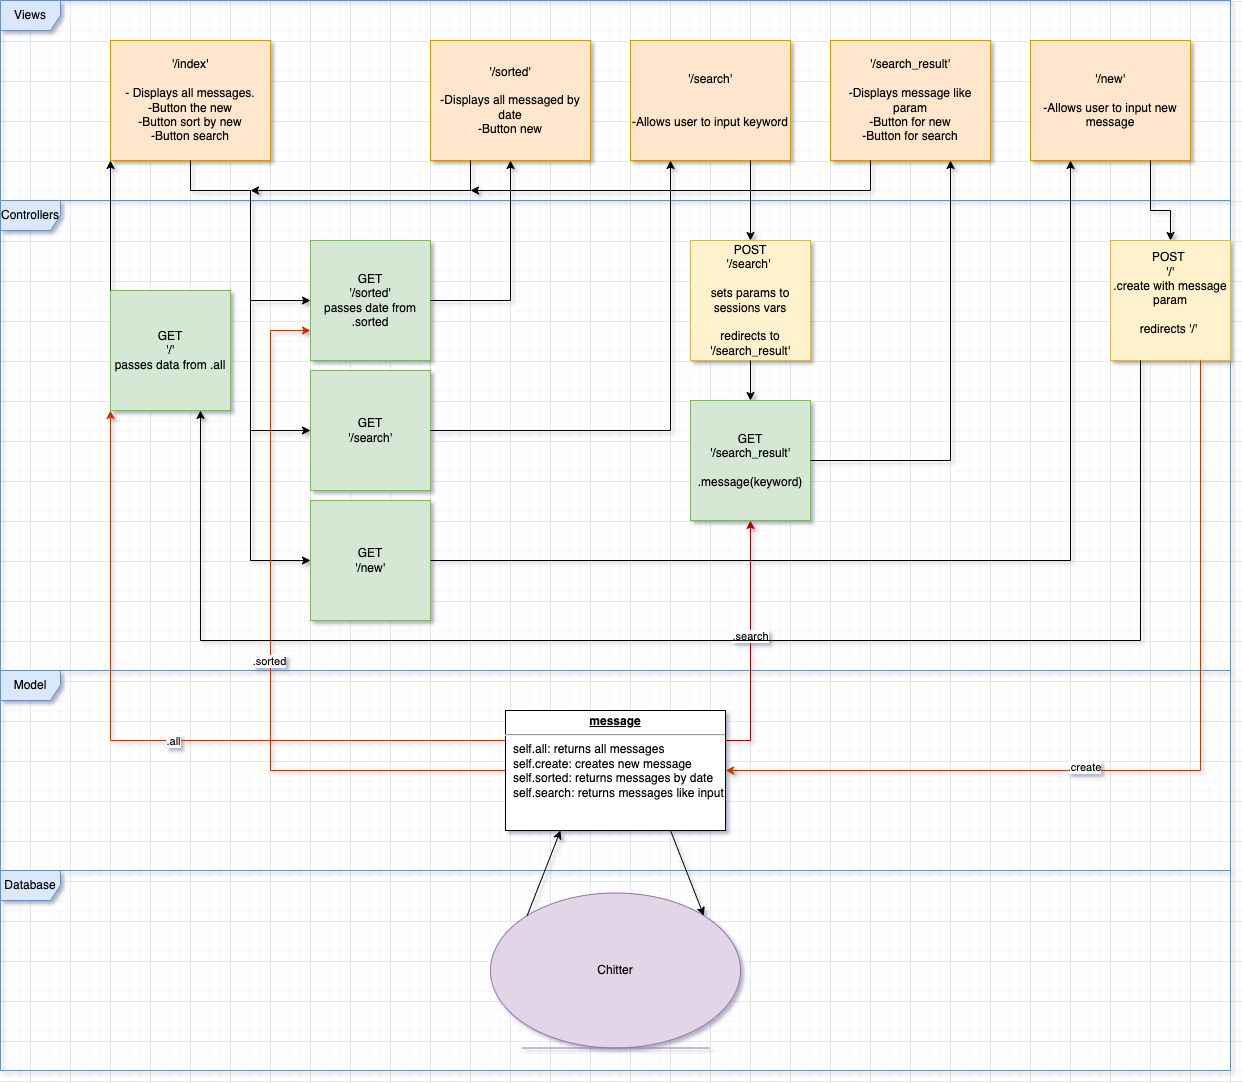

The diagram above was exported from draw.io. Its source (the exported page's mxGraphModel, read from the mxfile embedded in the PNG):
<mxGraphModel dx="2037" dy="1180" grid="1" gridSize="10" guides="1" tooltips="1" connect="1" arrows="1" fold="1" page="1" pageScale="1" pageWidth="827" pageHeight="1169" math="0" shadow="0">
  <root>
    <mxCell id="0" />
    <mxCell id="1" parent="0" />
    <mxCell id="ozWXmCa0gcY3V_BET5wY-1" value="&lt;span&gt;Views&lt;/span&gt;" style="shape=umlFrame;whiteSpace=wrap;html=1;fillColor=#dae8fc;strokeColor=#6c8ebf;" parent="1" vertex="1">
      <mxGeometry x="10" y="120" width="1230" height="200" as="geometry" />
    </mxCell>
    <mxCell id="ozWXmCa0gcY3V_BET5wY-2" value="&lt;span&gt;Controllers&lt;/span&gt;" style="shape=umlFrame;whiteSpace=wrap;html=1;fillColor=#dae8fc;strokeColor=#6c8ebf;" parent="1" vertex="1">
      <mxGeometry x="10" y="320" width="1230" height="470" as="geometry" />
    </mxCell>
    <mxCell id="ozWXmCa0gcY3V_BET5wY-3" value="&lt;span&gt;Model&lt;/span&gt;" style="shape=umlFrame;whiteSpace=wrap;html=1;fillColor=#dae8fc;strokeColor=#6c8ebf;" parent="1" vertex="1">
      <mxGeometry x="10" y="790" width="1230" height="200" as="geometry" />
    </mxCell>
    <mxCell id="ozWXmCa0gcY3V_BET5wY-4" value="&lt;span&gt;Database&lt;/span&gt;" style="shape=umlFrame;whiteSpace=wrap;html=1;fillColor=#dae8fc;strokeColor=#6c8ebf;" parent="1" vertex="1">
      <mxGeometry x="10" y="990" width="1230" height="200" as="geometry" />
    </mxCell>
    <mxCell id="ozWXmCa0gcY3V_BET5wY-6" value="GET&lt;br&gt;'/'&lt;br&gt;passes data from .all" style="rounded=0;whiteSpace=wrap;html=1;fillColor=#d5e8d4;strokeColor=#82b366;" parent="1" vertex="1">
      <mxGeometry x="120" y="410" width="120" height="120" as="geometry" />
    </mxCell>
    <mxCell id="ozWXmCa0gcY3V_BET5wY-11" value="&lt;p style=&quot;margin: 0px ; margin-top: 4px ; text-align: center ; text-decoration: underline&quot;&gt;&lt;b&gt;message&lt;/b&gt;&lt;/p&gt;&lt;hr&gt;&lt;p style=&quot;margin: 0px ; margin-left: 8px&quot;&gt;self.all: returns all messages&amp;nbsp;&lt;/p&gt;&lt;p style=&quot;margin: 0px ; margin-left: 8px&quot;&gt;self.create: creates new message&lt;/p&gt;&lt;p style=&quot;margin: 0px ; margin-left: 8px&quot;&gt;self.sorted: returns messages by date&lt;/p&gt;&lt;p style=&quot;margin: 0px ; margin-left: 8px&quot;&gt;self.search: returns messages like input&lt;/p&gt;" style="verticalAlign=top;align=left;overflow=fill;fontSize=12;fontFamily=Helvetica;html=1;" parent="1" vertex="1">
      <mxGeometry x="515" y="830" width="220" height="120" as="geometry" />
    </mxCell>
    <mxCell id="ozWXmCa0gcY3V_BET5wY-12" value="Chitter" style="ellipse;shape=umlEntity;whiteSpace=wrap;html=1;fillColor=#e1d5e7;strokeColor=#9673a6;" parent="1" vertex="1">
      <mxGeometry x="500" y="1012.5" width="250" height="155" as="geometry" />
    </mxCell>
    <mxCell id="ozWXmCa0gcY3V_BET5wY-13" value="'/index'&lt;br&gt;&lt;br&gt;- Displays all messages.&lt;br&gt;-Button the new&lt;br&gt;-Button sort by new&lt;br&gt;-Button search" style="rounded=0;whiteSpace=wrap;html=1;fillColor=#ffe6cc;strokeColor=#d79b00;" parent="1" vertex="1">
      <mxGeometry x="120" y="160" width="160" height="120" as="geometry" />
    </mxCell>
    <mxCell id="ozWXmCa0gcY3V_BET5wY-14" value="" style="endArrow=classic;html=1;rounded=0;entryX=0;entryY=1;entryDx=0;entryDy=0;exitX=0;exitY=0;exitDx=0;exitDy=0;" parent="1" source="ozWXmCa0gcY3V_BET5wY-6" target="ozWXmCa0gcY3V_BET5wY-13" edge="1">
      <mxGeometry width="50" height="50" relative="1" as="geometry">
        <mxPoint x="690" y="510" as="sourcePoint" />
        <mxPoint x="740" y="460" as="targetPoint" />
      </mxGeometry>
    </mxCell>
    <mxCell id="ozWXmCa0gcY3V_BET5wY-15" value="" style="endArrow=classic;html=1;rounded=0;entryX=0;entryY=1;entryDx=0;entryDy=0;exitX=0;exitY=0.25;exitDx=0;exitDy=0;fillColor=#fa6800;strokeColor=#C73500;" parent="1" source="ozWXmCa0gcY3V_BET5wY-11" target="ozWXmCa0gcY3V_BET5wY-6" edge="1">
      <mxGeometry width="50" height="50" relative="1" as="geometry">
        <mxPoint x="690" y="510" as="sourcePoint" />
        <mxPoint x="740" y="460" as="targetPoint" />
        <Array as="points">
          <mxPoint x="120" y="860" />
          <mxPoint x="120" y="590" />
        </Array>
      </mxGeometry>
    </mxCell>
    <mxCell id="ozWXmCa0gcY3V_BET5wY-16" value=".all" style="edgeLabel;html=1;align=center;verticalAlign=middle;resizable=0;points=[];" parent="ozWXmCa0gcY3V_BET5wY-15" vertex="1" connectable="0">
      <mxGeometry x="-0.0819" relative="1" as="geometry">
        <mxPoint as="offset" />
      </mxGeometry>
    </mxCell>
    <mxCell id="ozWXmCa0gcY3V_BET5wY-25" value="GET&lt;br&gt;'/sorted'&lt;br&gt;passes date from .sorted" style="rounded=0;whiteSpace=wrap;html=1;fillColor=#d5e8d4;strokeColor=#82b366;" parent="1" vertex="1">
      <mxGeometry x="320" y="360" width="120" height="120" as="geometry" />
    </mxCell>
    <mxCell id="x9AKj1RtoYrEX-aTQiGm-7" value="'/sorted'&lt;br&gt;&lt;br&gt;-Displays all messaged by date&lt;br&gt;-Button new" style="rounded=0;whiteSpace=wrap;html=1;fillColor=#ffe6cc;strokeColor=#d79b00;" vertex="1" parent="1">
      <mxGeometry x="440" y="160" width="160" height="120" as="geometry" />
    </mxCell>
    <mxCell id="x9AKj1RtoYrEX-aTQiGm-8" value="POST&lt;br&gt;'/search'&amp;nbsp;&lt;br&gt;&lt;br&gt;sets params to sessions vars&lt;br&gt;&lt;br&gt;redirects to '/search_result'" style="rounded=0;whiteSpace=wrap;html=1;fillColor=#fff2cc;strokeColor=#d6b656;" vertex="1" parent="1">
      <mxGeometry x="700" y="360" width="120" height="120" as="geometry" />
    </mxCell>
    <mxCell id="x9AKj1RtoYrEX-aTQiGm-13" value="GET&lt;br&gt;'/search'&lt;br&gt;" style="rounded=0;whiteSpace=wrap;html=1;fillColor=#d5e8d4;strokeColor=#82b366;" vertex="1" parent="1">
      <mxGeometry x="320" y="490" width="120" height="120" as="geometry" />
    </mxCell>
    <mxCell id="x9AKj1RtoYrEX-aTQiGm-14" value="&lt;span&gt;GET&lt;/span&gt;&lt;br&gt;&lt;span&gt;'/new'&lt;/span&gt;&lt;br&gt;" style="rounded=0;whiteSpace=wrap;html=1;fillColor=#d5e8d4;strokeColor=#82b366;" vertex="1" parent="1">
      <mxGeometry x="320" y="620" width="120" height="120" as="geometry" />
    </mxCell>
    <mxCell id="x9AKj1RtoYrEX-aTQiGm-15" value="" style="endArrow=classic;html=1;rounded=0;exitX=0.5;exitY=1;exitDx=0;exitDy=0;entryX=0;entryY=0.5;entryDx=0;entryDy=0;" edge="1" parent="1" source="ozWXmCa0gcY3V_BET5wY-13" target="ozWXmCa0gcY3V_BET5wY-25">
      <mxGeometry width="50" height="50" relative="1" as="geometry">
        <mxPoint x="620" y="500" as="sourcePoint" />
        <mxPoint x="670" y="450" as="targetPoint" />
        <Array as="points">
          <mxPoint x="200" y="310" />
          <mxPoint x="260" y="310" />
          <mxPoint x="260" y="420" />
        </Array>
      </mxGeometry>
    </mxCell>
    <mxCell id="x9AKj1RtoYrEX-aTQiGm-19" value="" style="endArrow=classic;html=1;rounded=0;entryX=0;entryY=0.5;entryDx=0;entryDy=0;" edge="1" parent="1" target="x9AKj1RtoYrEX-aTQiGm-13">
      <mxGeometry width="50" height="50" relative="1" as="geometry">
        <mxPoint x="260" y="420" as="sourcePoint" />
        <mxPoint x="670" y="450" as="targetPoint" />
        <Array as="points">
          <mxPoint x="260" y="550" />
        </Array>
      </mxGeometry>
    </mxCell>
    <mxCell id="x9AKj1RtoYrEX-aTQiGm-20" value="" style="endArrow=classic;html=1;rounded=0;entryX=0;entryY=0.5;entryDx=0;entryDy=0;" edge="1" parent="1" target="x9AKj1RtoYrEX-aTQiGm-14">
      <mxGeometry width="50" height="50" relative="1" as="geometry">
        <mxPoint x="260" y="550" as="sourcePoint" />
        <mxPoint x="670" y="450" as="targetPoint" />
        <Array as="points">
          <mxPoint x="260" y="680" />
        </Array>
      </mxGeometry>
    </mxCell>
    <mxCell id="x9AKj1RtoYrEX-aTQiGm-24" value="" style="endArrow=classic;html=1;rounded=0;exitX=0;exitY=0.5;exitDx=0;exitDy=0;entryX=0;entryY=0.75;entryDx=0;entryDy=0;fillColor=#fa6800;strokeColor=#C73500;" edge="1" parent="1" source="ozWXmCa0gcY3V_BET5wY-11" target="ozWXmCa0gcY3V_BET5wY-25">
      <mxGeometry width="50" height="50" relative="1" as="geometry">
        <mxPoint x="620" y="790" as="sourcePoint" />
        <mxPoint x="670" y="740" as="targetPoint" />
        <Array as="points">
          <mxPoint x="280" y="890" />
          <mxPoint x="280" y="450" />
        </Array>
      </mxGeometry>
    </mxCell>
    <mxCell id="x9AKj1RtoYrEX-aTQiGm-25" value=".sorted" style="edgeLabel;html=1;align=center;verticalAlign=middle;resizable=0;points=[];" vertex="1" connectable="0" parent="x9AKj1RtoYrEX-aTQiGm-24">
      <mxGeometry x="-0.0372" y="2" relative="1" as="geometry">
        <mxPoint as="offset" />
      </mxGeometry>
    </mxCell>
    <mxCell id="x9AKj1RtoYrEX-aTQiGm-26" value="" style="endArrow=classic;html=1;rounded=0;exitX=1;exitY=0.5;exitDx=0;exitDy=0;entryX=0.5;entryY=1;entryDx=0;entryDy=0;" edge="1" parent="1" source="ozWXmCa0gcY3V_BET5wY-25" target="x9AKj1RtoYrEX-aTQiGm-7">
      <mxGeometry width="50" height="50" relative="1" as="geometry">
        <mxPoint x="630" y="600" as="sourcePoint" />
        <mxPoint x="680" y="550" as="targetPoint" />
        <Array as="points">
          <mxPoint x="520" y="420" />
        </Array>
      </mxGeometry>
    </mxCell>
    <mxCell id="x9AKj1RtoYrEX-aTQiGm-27" value="" style="endArrow=classic;html=1;rounded=0;exitX=0.25;exitY=1;exitDx=0;exitDy=0;" edge="1" parent="1" source="x9AKj1RtoYrEX-aTQiGm-7">
      <mxGeometry width="50" height="50" relative="1" as="geometry">
        <mxPoint x="630" y="550" as="sourcePoint" />
        <mxPoint x="260" y="310" as="targetPoint" />
        <Array as="points">
          <mxPoint x="480" y="310" />
        </Array>
      </mxGeometry>
    </mxCell>
    <mxCell id="x9AKj1RtoYrEX-aTQiGm-28" value="'/search'&lt;br&gt;&lt;br&gt;&lt;br&gt;-Allows user to input keyword" style="rounded=0;whiteSpace=wrap;html=1;fillColor=#ffe6cc;strokeColor=#d79b00;" vertex="1" parent="1">
      <mxGeometry x="640" y="160" width="160" height="120" as="geometry" />
    </mxCell>
    <mxCell id="x9AKj1RtoYrEX-aTQiGm-29" value="" style="endArrow=classic;html=1;rounded=0;exitX=1;exitY=0.5;exitDx=0;exitDy=0;entryX=0.25;entryY=1;entryDx=0;entryDy=0;" edge="1" parent="1" source="x9AKj1RtoYrEX-aTQiGm-13" target="x9AKj1RtoYrEX-aTQiGm-28">
      <mxGeometry width="50" height="50" relative="1" as="geometry">
        <mxPoint x="630" y="580" as="sourcePoint" />
        <mxPoint x="680" y="530" as="targetPoint" />
        <Array as="points">
          <mxPoint x="680" y="550" />
        </Array>
      </mxGeometry>
    </mxCell>
    <mxCell id="x9AKj1RtoYrEX-aTQiGm-30" value="" style="endArrow=classic;html=1;rounded=0;exitX=0.75;exitY=1;exitDx=0;exitDy=0;entryX=0.5;entryY=0;entryDx=0;entryDy=0;" edge="1" parent="1" source="x9AKj1RtoYrEX-aTQiGm-28" target="x9AKj1RtoYrEX-aTQiGm-8">
      <mxGeometry width="50" height="50" relative="1" as="geometry">
        <mxPoint x="630" y="430" as="sourcePoint" />
        <mxPoint x="680" y="380" as="targetPoint" />
      </mxGeometry>
    </mxCell>
    <mxCell id="x9AKj1RtoYrEX-aTQiGm-31" value="&lt;span&gt;GET&lt;/span&gt;&lt;br&gt;&lt;span&gt;'/search_result'&lt;/span&gt;&lt;br&gt;&lt;br&gt;.message(keyword)" style="rounded=0;whiteSpace=wrap;html=1;fillColor=#d5e8d4;strokeColor=#82b366;" vertex="1" parent="1">
      <mxGeometry x="700" y="520" width="120" height="120" as="geometry" />
    </mxCell>
    <mxCell id="x9AKj1RtoYrEX-aTQiGm-32" value="" style="endArrow=classic;html=1;rounded=0;exitX=1;exitY=0.25;exitDx=0;exitDy=0;fillColor=#e51400;strokeColor=#B20000;" edge="1" parent="1" source="ozWXmCa0gcY3V_BET5wY-11">
      <mxGeometry width="50" height="50" relative="1" as="geometry">
        <mxPoint x="640" y="780" as="sourcePoint" />
        <mxPoint x="760" y="640" as="targetPoint" />
        <Array as="points">
          <mxPoint x="760" y="860" />
        </Array>
      </mxGeometry>
    </mxCell>
    <mxCell id="x9AKj1RtoYrEX-aTQiGm-33" value=".search" style="edgeLabel;html=1;align=center;verticalAlign=middle;resizable=0;points=[];" vertex="1" connectable="0" parent="x9AKj1RtoYrEX-aTQiGm-32">
      <mxGeometry x="0.0571" y="1" relative="1" as="geometry">
        <mxPoint as="offset" />
      </mxGeometry>
    </mxCell>
    <mxCell id="x9AKj1RtoYrEX-aTQiGm-34" value="'/search_result'&lt;br&gt;&lt;br&gt;-Displays message like param&lt;br&gt;-Button for new&lt;br&gt;-Button for search" style="rounded=0;whiteSpace=wrap;html=1;fillColor=#ffe6cc;strokeColor=#d79b00;" vertex="1" parent="1">
      <mxGeometry x="840" y="160" width="160" height="120" as="geometry" />
    </mxCell>
    <mxCell id="x9AKj1RtoYrEX-aTQiGm-35" value="" style="endArrow=classic;html=1;rounded=0;exitX=1;exitY=0.5;exitDx=0;exitDy=0;entryX=0.75;entryY=1;entryDx=0;entryDy=0;" edge="1" parent="1" source="x9AKj1RtoYrEX-aTQiGm-31" target="x9AKj1RtoYrEX-aTQiGm-34">
      <mxGeometry width="50" height="50" relative="1" as="geometry">
        <mxPoint x="640" y="490" as="sourcePoint" />
        <mxPoint x="690" y="440" as="targetPoint" />
        <Array as="points">
          <mxPoint x="960" y="580" />
        </Array>
      </mxGeometry>
    </mxCell>
    <mxCell id="x9AKj1RtoYrEX-aTQiGm-36" value="" style="endArrow=classic;html=1;rounded=0;exitX=0.25;exitY=1;exitDx=0;exitDy=0;" edge="1" parent="1" source="x9AKj1RtoYrEX-aTQiGm-34">
      <mxGeometry width="50" height="50" relative="1" as="geometry">
        <mxPoint x="640" y="490" as="sourcePoint" />
        <mxPoint x="480" y="310" as="targetPoint" />
        <Array as="points">
          <mxPoint x="880" y="310" />
        </Array>
      </mxGeometry>
    </mxCell>
    <mxCell id="x9AKj1RtoYrEX-aTQiGm-37" value="'/new'&lt;br&gt;&lt;br&gt;-Allows user to input new message" style="rounded=0;whiteSpace=wrap;html=1;fillColor=#ffe6cc;strokeColor=#d79b00;" vertex="1" parent="1">
      <mxGeometry x="1040" y="160" width="160" height="120" as="geometry" />
    </mxCell>
    <mxCell id="x9AKj1RtoYrEX-aTQiGm-38" value="" style="endArrow=classic;html=1;rounded=0;exitX=1;exitY=0.5;exitDx=0;exitDy=0;entryX=0.25;entryY=1;entryDx=0;entryDy=0;" edge="1" parent="1" source="x9AKj1RtoYrEX-aTQiGm-14" target="x9AKj1RtoYrEX-aTQiGm-37">
      <mxGeometry width="50" height="50" relative="1" as="geometry">
        <mxPoint x="640" y="470" as="sourcePoint" />
        <mxPoint x="690" y="420" as="targetPoint" />
        <Array as="points">
          <mxPoint x="1080" y="680" />
        </Array>
      </mxGeometry>
    </mxCell>
    <mxCell id="x9AKj1RtoYrEX-aTQiGm-39" value="POST&amp;nbsp;&lt;br&gt;'/'&lt;br&gt;.create with message param&lt;br&gt;&lt;br&gt;redirects '/'&amp;nbsp;&lt;br&gt;&lt;br&gt;" style="rounded=0;whiteSpace=wrap;html=1;fillColor=#fff2cc;strokeColor=#d6b656;" vertex="1" parent="1">
      <mxGeometry x="1120" y="360" width="120" height="120" as="geometry" />
    </mxCell>
    <mxCell id="x9AKj1RtoYrEX-aTQiGm-40" value="" style="endArrow=classic;html=1;rounded=0;exitX=0.25;exitY=1;exitDx=0;exitDy=0;entryX=0.75;entryY=1;entryDx=0;entryDy=0;" edge="1" parent="1" source="x9AKj1RtoYrEX-aTQiGm-39" target="ozWXmCa0gcY3V_BET5wY-6">
      <mxGeometry width="50" height="50" relative="1" as="geometry">
        <mxPoint x="640" y="590" as="sourcePoint" />
        <mxPoint x="690" y="540" as="targetPoint" />
        <Array as="points">
          <mxPoint x="1150" y="760" />
          <mxPoint x="210" y="760" />
        </Array>
      </mxGeometry>
    </mxCell>
    <mxCell id="x9AKj1RtoYrEX-aTQiGm-41" value="" style="endArrow=classic;html=1;rounded=0;exitX=0.75;exitY=1;exitDx=0;exitDy=0;entryX=0.5;entryY=0;entryDx=0;entryDy=0;" edge="1" parent="1" source="x9AKj1RtoYrEX-aTQiGm-37" target="x9AKj1RtoYrEX-aTQiGm-39">
      <mxGeometry width="50" height="50" relative="1" as="geometry">
        <mxPoint x="640" y="520" as="sourcePoint" />
        <mxPoint x="690" y="470" as="targetPoint" />
        <Array as="points">
          <mxPoint x="1160" y="330" />
          <mxPoint x="1180" y="330" />
        </Array>
      </mxGeometry>
    </mxCell>
    <mxCell id="x9AKj1RtoYrEX-aTQiGm-42" value="" style="endArrow=classic;html=1;rounded=0;exitX=0.5;exitY=1;exitDx=0;exitDy=0;entryX=0.5;entryY=0;entryDx=0;entryDy=0;" edge="1" parent="1" source="x9AKj1RtoYrEX-aTQiGm-8" target="x9AKj1RtoYrEX-aTQiGm-31">
      <mxGeometry width="50" height="50" relative="1" as="geometry">
        <mxPoint x="640" y="530" as="sourcePoint" />
        <mxPoint x="690" y="480" as="targetPoint" />
      </mxGeometry>
    </mxCell>
    <mxCell id="x9AKj1RtoYrEX-aTQiGm-45" value="" style="endArrow=classic;html=1;rounded=0;exitX=0;exitY=0;exitDx=0;exitDy=0;entryX=0.25;entryY=1;entryDx=0;entryDy=0;" edge="1" parent="1" source="ozWXmCa0gcY3V_BET5wY-12" target="ozWXmCa0gcY3V_BET5wY-11">
      <mxGeometry width="50" height="50" relative="1" as="geometry">
        <mxPoint x="640" y="650" as="sourcePoint" />
        <mxPoint x="690" y="600" as="targetPoint" />
      </mxGeometry>
    </mxCell>
    <mxCell id="x9AKj1RtoYrEX-aTQiGm-46" value="" style="endArrow=classic;html=1;rounded=0;exitX=0.75;exitY=1;exitDx=0;exitDy=0;entryX=1;entryY=0;entryDx=0;entryDy=0;" edge="1" parent="1" source="ozWXmCa0gcY3V_BET5wY-11" target="ozWXmCa0gcY3V_BET5wY-12">
      <mxGeometry width="50" height="50" relative="1" as="geometry">
        <mxPoint x="640" y="780" as="sourcePoint" />
        <mxPoint x="690" y="730" as="targetPoint" />
      </mxGeometry>
    </mxCell>
    <mxCell id="x9AKj1RtoYrEX-aTQiGm-47" value="" style="endArrow=classic;html=1;rounded=0;exitX=0.75;exitY=1;exitDx=0;exitDy=0;entryX=1;entryY=0.5;entryDx=0;entryDy=0;fillColor=#fa6800;strokeColor=#C73500;" edge="1" parent="1" source="x9AKj1RtoYrEX-aTQiGm-39" target="ozWXmCa0gcY3V_BET5wY-11">
      <mxGeometry width="50" height="50" relative="1" as="geometry">
        <mxPoint x="950" y="860" as="sourcePoint" />
        <mxPoint x="1000" y="810" as="targetPoint" />
        <Array as="points">
          <mxPoint x="1210" y="890" />
        </Array>
      </mxGeometry>
    </mxCell>
    <mxCell id="x9AKj1RtoYrEX-aTQiGm-48" value=".create" style="edgeLabel;html=1;align=center;verticalAlign=middle;resizable=0;points=[];" vertex="1" connectable="0" parent="x9AKj1RtoYrEX-aTQiGm-47">
      <mxGeometry x="0.191" y="-4" relative="1" as="geometry">
        <mxPoint as="offset" />
      </mxGeometry>
    </mxCell>
  </root>
</mxGraphModel>